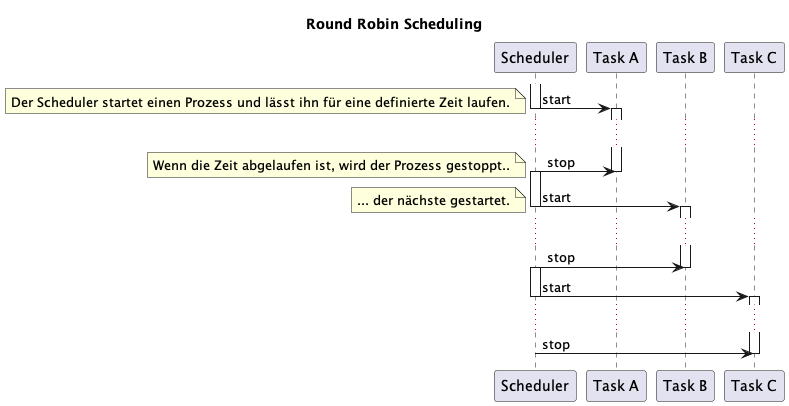

The diagram above was rendered by PlantUML. Its source (embedded in the PNG):
@startuml

title Round Robin Scheduling

activate Scheduler
Scheduler -> "Task A": start
note left
Der Scheduler startet einen Prozess und lässt ihn für eine definierte Zeit laufen.
end note
deactivate Scheduler
activate "Task A"
...
Scheduler -> "Task A": stop
note left: Wenn die Zeit abgelaufen ist, wird der Prozess gestoppt.. 
deactivate "Task A"

activate Scheduler
Scheduler -> "Task B": start
note left: ... der nächste gestartet.
deactivate Scheduler
activate "Task B"
...
Scheduler -> "Task B": stop
deactivate "Task B"

activate Scheduler
Scheduler -> "Task C": start
deactivate Scheduler
activate "Task C"
...
Scheduler -> "Task C": stop
deactivate "Task C"

@enduml